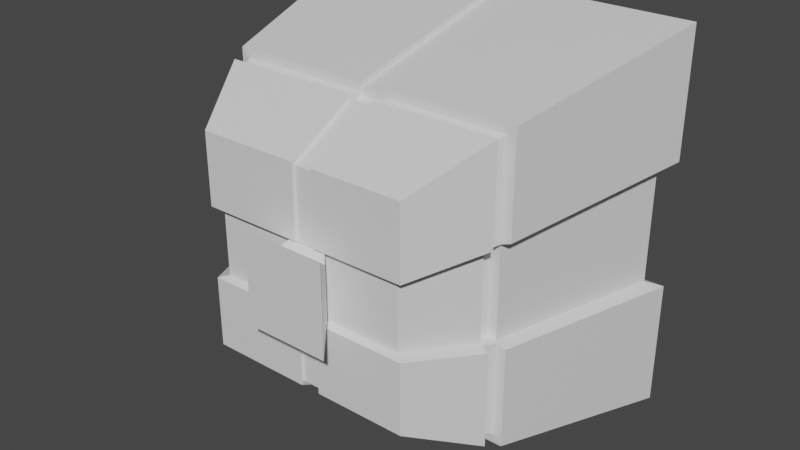 # Source: Turret_Slot.blend  (saved by Blender 2.80.75; exported with 4.5.12 LTS)
import bpy
from mathutils import Matrix  # noqa: F401  (used for matrix-valued properties, if any)

bpy.ops.wm.read_factory_settings(use_empty=True)
scene = bpy.context.scene
scene.name = 'Scene'

# ---- collections
col_collection = bpy.data.collections.new('Collection'); scene.collection.children.link(col_collection)

# ---- materials (node trees are filled in below, after node groups)
mat_material = bpy.data.materials.new('Material')
mat_material.alpha_threshold = 0.0
mat_material.use_transparent_shadow = False
mat_material.line_color = (0.0, 0.0, 0.0, 1.0)

# ---- material node trees
mat_material.use_nodes = True; mat_material.node_tree.nodes.clear()
_N = mat_material.node_tree.nodes; _L = mat_material.node_tree.links
n0 = _N.new('ShaderNodeOutputMaterial'); n0.name = 'Material Output'; n0.location = (300, 300)
n1 = _N.new('ShaderNodeBsdfPrincipled'); n1.name = 'Principled BSDF'; n1.location = (10, 300)
n1.distribution = 'GGX'
n1.subsurface_method = 'BURLEY'
n1.inputs[2].default_value = 0.4
n1.inputs[3].default_value = 1.45
n1.inputs[27].default_value = (0.0, 0.0, 0.0, 1.0)
n1.inputs[28].default_value = 1.0
_L.new(n1.outputs[0], n0.inputs[0])
n0.is_active_output = True

# ---- world
world_world = bpy.data.worlds.new('World'); scene.world = world_world
world_world.use_nodes = True; world_world.node_tree.nodes.clear()
_N = world_world.node_tree.nodes; _L = world_world.node_tree.links
n0 = _N.new('ShaderNodeOutputWorld'); n0.name = 'World Output'; n0.location = (300, 300)
n1 = _N.new('ShaderNodeBackground'); n1.name = 'Background'; n1.location = (10, 300)
n1.inputs[0].default_value = (0.05088, 0.05088, 0.05088, 1.0)
_L.new(n1.outputs[0], n0.inputs[0])
n0.is_active_output = True
world_world.color = (0.05088, 0.05088, 0.05088)
world_world.use_sun_shadow = False
world_world.sun_shadow_jitter_overblur = 0.0

# ---- meshes
me_cube = bpy.data.meshes.new('Cube')
me_cube.from_pydata([(0.2829, 0.2801, 0.3729), (0.4966, 0.5004, -0.3814), (0.2829, -0.2801, 0.3729), (0.4966, -0.5004, -0.3814), (-0.2774, 0.2801, 0.3729), (-0.5042, 0.5004, -0.3814), (-0.2774, -0.2801, 0.3729), (-0.5042, -0.5004, -0.3814), (0.375, 0.375, 0.1861), (-0.375, -0.375, 0.1861), (0.375, -0.375, 0.1861), (-0.375, 0.375, 0.1861), (0.3912, 0.3915, 0.1448), (0.3912, -0.3915, 0.1448), (-0.3918, 0.3915, 0.1448), (-0.3918, -0.3915, 0.1448), (0.06639, 0.5004, -0.3814), (0.04205, -0.2801, 0.3729), (0.06639, -0.5004, -0.3814), (0.04205, 0.2801, 0.3729), (0.05263, 0.375, 0.1861), (0.05263, -0.375, 0.1861), (0.05463, -0.3915, 0.1448), (0.05463, 0.3915, 0.1448), (-0.02763, 0.5004, -0.3814), (-0.01058, -0.2801, 0.3729), (-0.01783, -0.375, 0.1861), (-0.01893, -0.3915, 0.1448), (-0.02763, -0.5004, -0.3814), (-0.01058, 0.2801, 0.3729), (-0.01783, 0.375, 0.1861), (-0.01893, 0.3915, 0.1448), (-0.5042, 0.1668, -0.3814), (-0.5042, -0.1668, -0.3814), (0.2829, 0.09337, 0.3729), (0.2829, -0.09337, 0.3729), (-0.2774, -0.09337, 0.3729), (-0.2774, 0.09337, 0.3729), (0.4966, -0.1668, -0.3814), (0.4966, 0.1668, -0.3814), (0.375, 0.125, 0.1861), (0.375, -0.125, 0.1861), (-0.375, -0.125, 0.1861), (-0.375, 0.125, 0.1861), (-0.3918, -0.1305, 0.1448), (-0.3918, 0.1305, 0.1448), (0.3912, 0.1305, 0.1448), (0.3912, -0.1305, 0.1448), (0.06639, 0.1668, -0.3814), (0.06639, -0.1668, -0.3814), (0.04205, 0.09337, 0.3729), (0.04205, -0.09337, 0.3729), (-0.02763, 0.1668, -0.3814), (-0.02763, -0.1668, -0.3814), (-0.01058, 0.09337, 0.3729), (-0.01058, -0.09337, 0.3729), (0.3517, 0.3513, 0.1848), (-0.351, -0.3513, 0.1848), (0.3517, -0.3513, 0.1848), (-0.351, 0.3513, 0.1848), (0.3687, 0.3686, 0.1461), (0.3687, -0.3686, 0.1461), (-0.3686, 0.3686, 0.1461), (-0.3686, -0.3686, 0.1461), (0.04967, 0.3513, 0.1848), (0.04967, -0.3513, 0.1848), (0.05177, -0.3686, 0.1461), (0.05177, 0.3686, 0.1461), (-0.01634, -0.3513, 0.1848), (-0.01749, -0.3686, 0.1461), (-0.01634, 0.3513, 0.1848), (-0.01749, 0.3686, 0.1461), (0.3517, 0.1171, 0.1848), (0.3517, -0.1171, 0.1848), (-0.351, -0.1171, 0.1848), (-0.351, 0.1171, 0.1848), (-0.3686, -0.1229, 0.1461), (-0.3686, 0.1229, 0.1461), (0.3687, 0.1229, 0.1461), (0.3687, -0.1229, 0.1461), (0.06489, 0.4843, -0.3585), (0.0412, -0.2711, 0.3662), (0.06489, -0.4843, -0.3585), (0.0412, 0.2711, 0.3662), (0.05148, 0.3629, 0.1832), (0.05148, -0.3629, 0.1832), (0.05344, -0.3789, 0.1432), (0.05344, 0.3789, 0.1432), (-0.02609, 0.4843, -0.3585), (-0.009736, -0.2711, 0.3662), (-0.01671, -0.3629, 0.1832), (-0.01775, -0.3789, 0.1432), (-0.02609, -0.4843, -0.3585), (-0.009736, 0.2711, 0.3662), (-0.01671, 0.3629, 0.1832), (-0.01775, 0.3789, 0.1432), (0.06489, 0.1614, -0.3585), (0.06489, -0.1614, -0.3585), (0.0412, 0.09036, 0.3662), (0.0412, -0.09036, 0.3662), (-0.02609, 0.1614, -0.3585), (-0.02609, -0.1614, -0.3585), (-0.009736, 0.09036, 0.3662), (-0.009736, -0.09036, 0.3662), (0.04862, 0.34, 0.182), (0.04862, -0.34, 0.182), (0.05067, -0.3568, 0.1445), (0.05067, 0.3568, 0.1445), (-0.01526, -0.34, 0.182), (-0.01636, -0.3568, 0.1445), (-0.01526, 0.34, 0.182), (-0.01636, 0.3568, 0.1445), (-0.4635, 0.1535, -0.3532), (-0.4635, -0.1535, -0.3532), (0.2609, 0.08591, 0.3545), (0.2609, -0.08591, 0.3545), (-0.2546, -0.08591, 0.3545), (-0.2546, 0.08591, 0.3545), (0.4573, -0.1535, -0.3532), (0.4573, 0.1535, -0.3532), (0.3456, 0.115, 0.1766), (0.3456, -0.115, 0.1766), (-0.3445, -0.115, 0.1766), (-0.3445, 0.115, 0.1766), (-0.3599, -0.1201, 0.1384), (-0.3599, 0.1201, 0.1384), (0.3605, 0.1201, 0.1384), (0.3605, -0.1201, 0.1384), (0.06152, 0.1535, -0.3532), (0.06152, -0.1535, -0.3532), (0.03933, 0.08591, 0.3545), (0.03933, -0.08591, 0.3545), (-0.02498, 0.1535, -0.3532), (-0.02498, -0.1535, -0.3532), (-0.009092, 0.08591, 0.3545), (-0.009092, -0.08591, 0.3545), (0.3241, 0.1077, 0.1754), (0.3241, -0.1077, 0.1754), (-0.3223, -0.1077, 0.1754), (-0.3223, 0.1077, 0.1754), (-0.3386, -0.1131, 0.1395), (-0.3386, 0.1131, 0.1395), (0.3398, 0.1131, 0.1395), (0.3398, -0.1131, 0.1395), (0.06011, 0.1485, -0.313), (0.06011, -0.1485, -0.313), (0.0479, 0.1113, 0.3422), (0.0479, -0.1113, 0.3422), (-0.0236, 0.1485, -0.313), (-0.0236, -0.1485, -0.313), (-0.01484, 0.1113, 0.3422), (-0.01484, -0.1113, 0.3422), (0.08277, 0.0714, 0.3807), (0.08277, -0.0714, 0.3807), (-0.04965, 0.0714, 0.3807), (-0.04965, -0.0714, 0.3807), (0.1279, 0.12, 0.4404), (0.1279, -0.12, 0.4404), (-0.09475, 0.12, 0.4404), (-0.09475, -0.12, 0.4404)], [], [(55, 36, 6, 25), (26, 25, 6, 9), (43, 37, 4, 11), (49, 38, 3, 18), (41, 35, 2, 10), (20, 19, 0, 8), (43, 11, 59, 75), (14, 45, 77, 62), (24, 31, 95, 88), (49, 18, 82, 97), (28, 27, 15, 7), (32, 45, 14, 5), (38, 47, 13, 3), (16, 23, 12, 1), (79, 47, 127, 143), (3, 13, 22, 18), (74, 42, 122, 138), (41, 10, 58, 73), (19, 20, 84, 83), (52, 24, 88, 100), (10, 2, 17, 21), (35, 51, 17, 2), (33, 53, 28, 7), (11, 4, 29, 30), (15, 27, 69, 63), (5, 14, 31, 24), (30, 29, 93, 94), (26, 68, 108, 90), (49, 97, 145, 129), (28, 53, 101, 92), (65, 21, 85, 105), (50, 19, 83, 98), (5, 24, 52, 32), (100, 96, 144, 148), (0, 19, 50, 34), (43, 75, 139, 123), (22, 66, 106, 86), (68, 69, 109, 108), (1, 12, 46, 39), (103, 99, 147, 151), (7, 15, 44, 33), (45, 32, 112, 125), (8, 40, 72, 56), (20, 8, 56, 64), (72, 40, 120, 136), (46, 12, 60, 78), (8, 0, 34, 40), (98, 102, 150, 146), (16, 1, 39, 48), (33, 44, 124, 113), (9, 6, 36, 42), (36, 55, 135, 116), (29, 4, 37, 54), (41, 73, 137, 121), (67, 64, 56, 60), (79, 73, 58, 61), (77, 75, 59, 62), (69, 68, 57, 63), (61, 58, 65, 66), (18, 22, 86, 82), (62, 59, 70, 71), (96, 48, 128, 144), (63, 57, 74, 76), (47, 38, 118, 127), (60, 56, 72, 78), (54, 37, 117, 134), (9, 42, 74, 57), (10, 21, 65, 58), (13, 47, 79, 61), (26, 9, 57, 68), (77, 45, 125, 141), (22, 13, 61, 66), (12, 23, 67, 60), (44, 15, 63, 76), (70, 30, 94, 110), (11, 30, 70, 59), (55, 103, 151, 135), (31, 14, 62, 71), (91, 86, 106, 109), (94, 84, 104, 110), (88, 95, 87, 80), (94, 93, 83, 84), (101, 97, 82, 92), (82, 86, 91, 92), (85, 90, 108, 105), (85, 81, 89, 90), (99, 103, 89, 81), (83, 93, 102, 98), (39, 46, 126, 119), (88, 80, 96, 100), (37, 43, 123, 117), (111, 110, 104, 107), (106, 105, 108, 109), (87, 95, 111, 107), (29, 54, 102, 93), (21, 17, 81, 85), (27, 28, 92, 91), (42, 36, 116, 122), (17, 51, 99, 81), (66, 65, 105, 106), (20, 64, 104, 84), (64, 67, 107, 104), (25, 26, 90, 89), (55, 25, 89, 103), (67, 23, 87, 107), (31, 71, 111, 95), (69, 27, 91, 109), (16, 48, 96, 80), (23, 16, 80, 87), (71, 70, 110, 111), (133, 132, 148, 149), (120, 121, 137, 136), (131, 130, 146, 147), (112, 132, 133, 113), (114, 130, 131, 115), (119, 126, 127, 118), (113, 124, 125, 112), (127, 126, 142, 143), (120, 114, 115, 121), (128, 119, 118, 129), (122, 116, 117, 123), (134, 117, 116, 135), (128, 129, 145, 144), (140, 138, 139, 141), (142, 136, 137, 143), (122, 123, 139, 138), (125, 124, 140, 141), (146, 150, 154, 152), (148, 144, 145, 149), (134, 135, 151, 150), (99, 51, 131, 147), (97, 101, 149, 145), (46, 78, 142, 126), (50, 98, 146, 130), (101, 53, 133, 149), (32, 52, 132, 112), (52, 100, 148, 132), (76, 74, 138, 140), (40, 34, 114, 120), (44, 76, 140, 124), (53, 33, 113, 133), (75, 77, 141, 139), (35, 41, 121, 115), (34, 50, 130, 114), (78, 72, 136, 142), (48, 39, 119, 128), (51, 35, 115, 131), (102, 54, 134, 150), (73, 79, 143, 137), (38, 49, 129, 118), (152, 154, 158, 156), (151, 147, 153, 155), (150, 151, 155, 154), (147, 146, 152, 153), (156, 158, 159, 157), (153, 152, 156, 157), (155, 153, 157, 159), (154, 155, 159, 158)])
_uv = me_cube.uv_layers.new(name='UVMap')
_uv.uv.foreach_set('vector', [0.5059, 0.1667, 0.625, 0.1667, 0.625, 0.25, 0.5059, 0.25, 0.562, 0.3809, 0.625, 0.3809, 0.625, 0.5, 0.562, 0.5, 0.562, 0.6667, 0.625, 0.6667, 0.625, 0.75, 0.562, 0.75, 0.5175, 0.9167, 0.625, 0.9167, 0.625, 1.0, 0.5175, 1.0, 0.312, 0.6667, 0.375, 0.6667, 0.375, 0.75, 0.312, 0.75, 0.812, 0.6425, 0.875, 0.6425, 0.875, 0.75, 0.812, 0.75, 0.562, 0.6667, 0.562, 0.75, 0.562, 0.75, 0.562, 0.6667, 0.5483, 0.75, 0.5483, 0.6667, 0.5483, 0.6667, 0.5483, 0.75, 0.625, 0.6191, 0.7983, 0.6191, 0.7983, 0.6191, 0.625, 0.6191, 0.5175, 0.9167, 0.5175, 1.0, 0.5175, 1.0, 0.5175, 0.9167, 0.375, 0.3809, 0.5483, 0.3809, 0.5483, 0.5, 0.375, 0.5, 0.375, 0.6667, 0.5483, 0.6667, 0.5483, 0.75, 0.375, 0.75, 0.125, 0.6667, 0.2983, 0.6667, 0.2983, 0.75, 0.125, 0.75, 0.625, 0.6425, 0.7983, 0.6425, 0.7983, 0.75, 0.625, 0.75, 0.2983, 0.6667, 0.2983, 0.6667, 0.2983, 0.6667, 0.2983, 0.6667, 0.375, 0.25, 0.5483, 0.25, 0.5483, 0.3575, 0.375, 0.3575, 0.562, 0.5833, 0.562, 0.5833, 0.562, 0.5833, 0.562, 0.5833, 0.312, 0.6667, 0.312, 0.75, 0.312, 0.75, 0.312, 0.6667, 0.875, 0.6425, 0.812, 0.6425, 0.812, 0.6425, 0.875, 0.6425, 0.4941, 0.8333, 0.4941, 0.75, 0.4941, 0.75, 0.4941, 0.8333, 0.562, 0.25, 0.625, 0.25, 0.625, 0.3575, 0.562, 0.3575, 0.375, 0.1667, 0.4825, 0.1667, 0.4825, 0.25, 0.375, 0.25, 0.375, 0.9167, 0.4941, 0.9167, 0.4941, 1.0, 0.375, 1.0, 0.812, 0.5, 0.875, 0.5, 0.875, 0.6191, 0.812, 0.6191, 0.5483, 0.5, 0.5483, 0.3809, 0.5483, 0.3809, 0.5483, 0.5, 0.625, 0.5, 0.7983, 0.5, 0.7983, 0.6191, 0.625, 0.6191, 0.812, 0.6191, 0.875, 0.6191, 0.875, 0.6191, 0.812, 0.6191, 0.562, 0.3809, 0.562, 0.3809, 0.562, 0.3809, 0.562, 0.3809, 0.5175, 0.9167, 0.5175, 0.9167, 0.5175, 0.9167, 0.5175, 0.9167, 0.4941, 1.0, 0.4941, 0.9167, 0.4941, 0.9167, 0.4941, 1.0, 0.562, 0.3575, 0.562, 0.3575, 0.562, 0.3575, 0.562, 0.3575, 0.4825, 0.08333, 0.4825, 0.0, 0.4825, 0.0, 0.4825, 0.08333, 0.375, 0.75, 0.4941, 0.75, 0.4941, 0.8333, 0.375, 0.8333, 0.4941, 0.8333, 0.5175, 0.8333, 0.5175, 0.8333, 0.4941, 0.8333, 0.375, 0.0, 0.4825, 0.0, 0.4825, 0.08333, 0.375, 0.08333, 0.562, 0.6667, 0.562, 0.6667, 0.562, 0.6667, 0.562, 0.6667, 0.5483, 0.3575, 0.5483, 0.3575, 0.5483, 0.3575, 0.5483, 0.3575, 0.562, 0.3809, 0.5483, 0.3809, 0.5483, 0.3809, 0.562, 0.3809, 0.125, 0.5, 0.2983, 0.5, 0.2983, 0.5833, 0.125, 0.5833, 0.5059, 0.1667, 0.4825, 0.1667, 0.4825, 0.1667, 0.5059, 0.1667, 0.375, 0.5, 0.5483, 0.5, 0.5483, 0.5833, 0.375, 0.5833, 0.5483, 0.6667, 0.375, 0.6667, 0.375, 0.6667, 0.5483, 0.6667, 0.312, 0.5, 0.312, 0.5833, 0.312, 0.5833, 0.312, 0.5, 0.812, 0.6425, 0.812, 0.75, 0.812, 0.75, 0.812, 0.6425, 0.312, 0.5833, 0.312, 0.5833, 0.312, 0.5833, 0.312, 0.5833, 0.2983, 0.5833, 0.2983, 0.5, 0.2983, 0.5, 0.2983, 0.5833, 0.312, 0.5, 0.375, 0.5, 0.375, 0.5833, 0.312, 0.5833, 0.4825, 0.08333, 0.5059, 0.08333, 0.5059, 0.08333, 0.4825, 0.08333, 0.5175, 0.75, 0.625, 0.75, 0.625, 0.8333, 0.5175, 0.8333, 0.375, 0.5833, 0.5483, 0.5833, 0.5483, 0.5833, 0.375, 0.5833, 0.562, 0.5, 0.625, 0.5, 0.625, 0.5833, 0.562, 0.5833, 0.625, 0.1667, 0.5059, 0.1667, 0.5059, 0.1667, 0.625, 0.1667, 0.5059, 0.0, 0.625, 0.0, 0.625, 0.08333, 0.5059, 0.08333, 0.312, 0.6667, 0.312, 0.6667, 0.312, 0.6667, 0.312, 0.6667, 0.7983, 0.6425, 0.812, 0.6425, 0.812, 0.75, 0.7983, 0.75, 0.2983, 0.6667, 0.312, 0.6667, 0.312, 0.75, 0.2983, 0.75, 0.5483, 0.6667, 0.562, 0.6667, 0.562, 0.75, 0.5483, 0.75, 0.5483, 0.3809, 0.562, 0.3809, 0.562, 0.5, 0.5483, 0.5, 0.5483, 0.25, 0.562, 0.25, 0.562, 0.3575, 0.5483, 0.3575, 0.375, 0.3575, 0.5483, 0.3575, 0.5483, 0.3575, 0.375, 0.3575, 0.7983, 0.5, 0.812, 0.5, 0.812, 0.6191, 0.7983, 0.6191, 0.5175, 0.8333, 0.5175, 0.8333, 0.5175, 0.8333, 0.5175, 0.8333, 0.5483, 0.5, 0.562, 0.5, 0.562, 0.5833, 0.5483, 0.5833, 0.2983, 0.6667, 0.125, 0.6667, 0.125, 0.6667, 0.2983, 0.6667, 0.2983, 0.5, 0.312, 0.5, 0.312, 0.5833, 0.2983, 0.5833, 0.5059, 0.08333, 0.625, 0.08333, 0.625, 0.08333, 0.5059, 0.08333, 0.562, 0.5, 0.562, 0.5833, 0.562, 0.5833, 0.562, 0.5, 0.562, 0.25, 0.562, 0.3575, 0.562, 0.3575, 0.562, 0.25, 0.2983, 0.75, 0.2983, 0.6667, 0.2983, 0.6667, 0.2983, 0.75, 0.562, 0.3809, 0.562, 0.5, 0.562, 0.5, 0.562, 0.3809, 0.5483, 0.6667, 0.5483, 0.6667, 0.5483, 0.6667, 0.5483, 0.6667, 0.5483, 0.3575, 0.5483, 0.25, 0.5483, 0.25, 0.5483, 0.3575, 0.7983, 0.75, 0.7983, 0.6425, 0.7983, 0.6425, 0.7983, 0.75, 0.5483, 0.5833, 0.5483, 0.5, 0.5483, 0.5, 0.5483, 0.5833, 0.812, 0.6191, 0.812, 0.6191, 0.812, 0.6191, 0.812, 0.6191, 0.812, 0.5, 0.812, 0.6191, 0.812, 0.6191, 0.812, 0.5, 0.5059, 0.1667, 0.5059, 0.1667, 0.5059, 0.1667, 0.5059, 0.1667, 0.7983, 0.6191, 0.7983, 0.5, 0.7983, 0.5, 0.7983, 0.6191, 0.5483, 0.3809, 0.5483, 0.3575, 0.5483, 0.3575, 0.5483, 0.3809, 0.812, 0.6191, 0.812, 0.6425, 0.812, 0.6425, 0.812, 0.6191, 0.625, 0.6191, 0.7983, 0.6191, 0.7983, 0.6425, 0.625, 0.6425, 0.812, 0.6191, 0.875, 0.6191, 0.875, 0.6425, 0.812, 0.6425, 0.4941, 0.9167, 0.5175, 0.9167, 0.5175, 1.0, 0.4941, 1.0, 0.375, 0.3575, 0.5483, 0.3575, 0.5483, 0.3809, 0.375, 0.3809, 0.562, 0.3575, 0.562, 0.3809, 0.562, 0.3809, 0.562, 0.3575, 0.562, 0.3575, 0.625, 0.3575, 0.625, 0.3809, 0.562, 0.3809, 0.4825, 0.1667, 0.5059, 0.1667, 0.5059, 0.25, 0.4825, 0.25, 0.4825, 0.0, 0.5059, 0.0, 0.5059, 0.08333, 0.4825, 0.08333, 0.125, 0.5833, 0.2983, 0.5833, 0.2983, 0.5833, 0.125, 0.5833, 0.4941, 0.75, 0.5175, 0.75, 0.5175, 0.8333, 0.4941, 0.8333, 0.625, 0.6667, 0.562, 0.6667, 0.562, 0.6667, 0.625, 0.6667, 0.7983, 0.6191, 0.812, 0.6191, 0.812, 0.6425, 0.7983, 0.6425, 0.5483, 0.3575, 0.562, 0.3575, 0.562, 0.3809, 0.5483, 0.3809, 0.7983, 0.6425, 0.7983, 0.6191, 0.7983, 0.6191, 0.7983, 0.6425, 0.5059, 0.0, 0.5059, 0.08333, 0.5059, 0.08333, 0.5059, 0.0, 0.562, 0.3575, 0.625, 0.3575, 0.625, 0.3575, 0.562, 0.3575, 0.5483, 0.3809, 0.375, 0.3809, 0.375, 0.3809, 0.5483, 0.3809, 0.562, 0.5833, 0.625, 0.5833, 0.625, 0.5833, 0.562, 0.5833, 0.4825, 0.25, 0.4825, 0.1667, 0.4825, 0.1667, 0.4825, 0.25, 0.5483, 0.3575, 0.562, 0.3575, 0.562, 0.3575, 0.5483, 0.3575, 0.812, 0.6425, 0.812, 0.6425, 0.812, 0.6425, 0.812, 0.6425, 0.812, 0.6425, 0.7983, 0.6425, 0.7983, 0.6425, 0.812, 0.6425, 0.625, 0.3809, 0.562, 0.3809, 0.562, 0.3809, 0.625, 0.3809, 0.5059, 0.1667, 0.5059, 0.25, 0.5059, 0.25, 0.5059, 0.1667, 0.7983, 0.6425, 0.7983, 0.6425, 0.7983, 0.6425, 0.7983, 0.6425, 0.7983, 0.6191, 0.7983, 0.6191, 0.7983, 0.6191, 0.7983, 0.6191, 0.5483, 0.3809, 0.5483, 0.3809, 0.5483, 0.3809, 0.5483, 0.3809, 0.5175, 0.75, 0.5175, 0.8333, 0.5175, 0.8333, 0.5175, 0.75, 0.7983, 0.6425, 0.625, 0.6425, 0.625, 0.6425, 0.7983, 0.6425, 0.7983, 0.6191, 0.812, 0.6191, 0.812, 0.6191, 0.7983, 0.6191, 0.4941, 0.9167, 0.4941, 0.8333, 0.4941, 0.8333, 0.4941, 0.9167, 0.312, 0.5833, 0.312, 0.6667, 0.312, 0.6667, 0.312, 0.5833, 0.4825, 0.1667, 0.4825, 0.08333, 0.4825, 0.08333, 0.4825, 0.1667, 0.375, 0.8333, 0.4941, 0.8333, 0.4941, 0.9167, 0.375, 0.9167, 0.375, 0.08333, 0.4825, 0.08333, 0.4825, 0.1667, 0.375, 0.1667, 0.125, 0.5833, 0.2983, 0.5833, 0.2983, 0.6667, 0.125, 0.6667, 0.375, 0.5833, 0.5483, 0.5833, 0.5483, 0.6667, 0.375, 0.6667, 0.2983, 0.6667, 0.2983, 0.5833, 0.2983, 0.5833, 0.2983, 0.6667, 0.312, 0.5833, 0.375, 0.5833, 0.375, 0.6667, 0.312, 0.6667, 0.5175, 0.8333, 0.625, 0.8333, 0.625, 0.9167, 0.5175, 0.9167, 0.562, 0.5833, 0.625, 0.5833, 0.625, 0.6667, 0.562, 0.6667, 0.5059, 0.08333, 0.625, 0.08333, 0.625, 0.1667, 0.5059, 0.1667, 0.5175, 0.8333, 0.5175, 0.9167, 0.5175, 0.9167, 0.5175, 0.8333, 0.5483, 0.5833, 0.562, 0.5833, 0.562, 0.6667, 0.5483, 0.6667, 0.2983, 0.5833, 0.312, 0.5833, 0.312, 0.6667, 0.2983, 0.6667, 0.562, 0.5833, 0.562, 0.6667, 0.562, 0.6667, 0.562, 0.5833, 0.5483, 0.6667, 0.5483, 0.5833, 0.5483, 0.5833, 0.5483, 0.6667, 0.4825, 0.08333, 0.5059, 0.08333, 0.5059, 0.08333, 0.4825, 0.08333, 0.4941, 0.8333, 0.5175, 0.8333, 0.5175, 0.9167, 0.4941, 0.9167, 0.5059, 0.08333, 0.5059, 0.1667, 0.5059, 0.1667, 0.5059, 0.08333, 0.4825, 0.1667, 0.4825, 0.1667, 0.4825, 0.1667, 0.4825, 0.1667, 0.5175, 0.9167, 0.4941, 0.9167, 0.4941, 0.9167, 0.5175, 0.9167, 0.2983, 0.5833, 0.2983, 0.5833, 0.2983, 0.5833, 0.2983, 0.5833, 0.4825, 0.08333, 0.4825, 0.08333, 0.4825, 0.08333, 0.4825, 0.08333, 0.4941, 0.9167, 0.4941, 0.9167, 0.4941, 0.9167, 0.4941, 0.9167, 0.375, 0.8333, 0.4941, 0.8333, 0.4941, 0.8333, 0.375, 0.8333, 0.4941, 0.8333, 0.4941, 0.8333, 0.4941, 0.8333, 0.4941, 0.8333, 0.5483, 0.5833, 0.562, 0.5833, 0.562, 0.5833, 0.5483, 0.5833, 0.312, 0.5833, 0.375, 0.5833, 0.375, 0.5833, 0.312, 0.5833, 0.5483, 0.5833, 0.5483, 0.5833, 0.5483, 0.5833, 0.5483, 0.5833, 0.4941, 0.9167, 0.375, 0.9167, 0.375, 0.9167, 0.4941, 0.9167, 0.562, 0.6667, 0.5483, 0.6667, 0.5483, 0.6667, 0.562, 0.6667, 0.375, 0.6667, 0.312, 0.6667, 0.312, 0.6667, 0.375, 0.6667, 0.375, 0.08333, 0.4825, 0.08333, 0.4825, 0.08333, 0.375, 0.08333, 0.2983, 0.5833, 0.312, 0.5833, 0.312, 0.5833, 0.2983, 0.5833, 0.5175, 0.8333, 0.625, 0.8333, 0.625, 0.8333, 0.5175, 0.8333, 0.4825, 0.1667, 0.375, 0.1667, 0.375, 0.1667, 0.4825, 0.1667, 0.5059, 0.08333, 0.5059, 0.08333, 0.5059, 0.08333, 0.5059, 0.08333, 0.312, 0.6667, 0.2983, 0.6667, 0.2983, 0.6667, 0.312, 0.6667, 0.625, 0.9167, 0.5175, 0.9167, 0.5175, 0.9167, 0.625, 0.9167, 0.4825, 0.08333, 0.5059, 0.08333, 0.5059, 0.08333, 0.4825, 0.08333, 0.5059, 0.1667, 0.4825, 0.1667, 0.4825, 0.1667, 0.5059, 0.1667, 0.5059, 0.08333, 0.5059, 0.1667, 0.5059, 0.1667, 0.5059, 0.08333, 0.4825, 0.1667, 0.4825, 0.08333, 0.4825, 0.08333, 0.4825, 0.1667, 0.4825, 0.08333, 0.5059, 0.08333, 0.5059, 0.1667, 0.4825, 0.1667, 0.4825, 0.1667, 0.4825, 0.08333, 0.4825, 0.08333, 0.4825, 0.1667, 0.5059, 0.1667, 0.4825, 0.1667, 0.4825, 0.1667, 0.5059, 0.1667, 0.5059, 0.08333, 0.5059, 0.1667, 0.5059, 0.1667, 0.5059, 0.08333])
me_cube.materials.append(mat_material)
me_cube.use_remesh_preserve_volume = False
me_cube.use_remesh_preserve_attributes = False
me_cube.use_mirror_vertex_groups = False
me_cube.update()

# ---- objects
ob_cube = bpy.data.objects.new('Cube', me_cube)

# ---- transforms, parenting, visibility, modifiers, constraints
ob_cube.location = (0.0, 0.0, 0.0)
ob_cube.rotation_euler = (1.571, -0.0, 0.0)
ob_cube.lock_rotations_4d = False
ob_cube.empty_display_type = 'ARROWS'
ob_cube.lineart.crease_threshold = 0.0

# ---- collection membership
col_collection.objects.link(ob_cube)

# ---- scene / render settings (as saved in the file)
scene.frame_start = 1; scene.frame_end = 250; scene.frame_set(1)
scene.render.engine = 'BLENDER_EEVEE_NEXT'
scene.cycles.use_denoising = False
scene.cycles.samples = 128
scene.cycles.sampling_pattern = 'TABULATED_SOBOL'
scene.cycles.use_adaptive_sampling = False
scene.cycles.use_light_tree = False
scene.view_settings.view_transform = 'Filmic'
bpy.context.view_layer.update()

# ---- added for rendering (the .blend has no active camera and no usable light): camera, sun
cam_auto = bpy.data.cameras.new('AutoCamera')
cam_auto.lens = 50.0
cam_auto.sensor_width = 36.0
cam_auto.clip_end = 1000.0
ob_auto_camera = bpy.data.objects.new('AutoCamera', cam_auto)
scene.collection.objects.link(ob_auto_camera)
ob_auto_camera.location = (1.51045, -1.84664, 1.21143)
ob_auto_camera.rotation_euler = (1.09748, -7.21219e-08, 0.694738)
scene.camera = ob_auto_camera
light_auto_sun = bpy.data.lights.new('AutoSun', 'SUN')
light_auto_sun.energy = 3.0
light_auto_sun.angle = 0.0523599
ob_auto_sun = bpy.data.objects.new('AutoSun', light_auto_sun)
scene.collection.objects.link(ob_auto_sun)
ob_auto_sun.rotation_euler = (0.872665, 0.174533, 0.523599)
bpy.context.view_layer.update()
